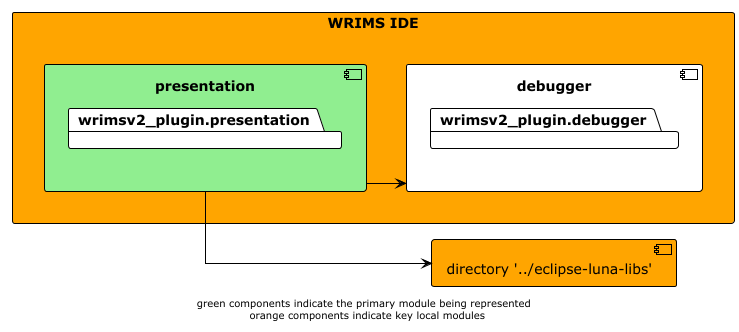

The diagram above was rendered by PlantUML. Its source (embedded in the PNG):
@startuml

!theme plain
left to right direction
skinparam linetype ortho

rectangle wrims-ide as "WRIMS IDE" #orange {
    component presentation #lightgreen {
        package wrimsv2_plugin.presentation
    }
    component debugger {
        package wrimsv2_plugin.debugger
    }
}

component luna_libs as "directory '../eclipse-luna-libs'" #orange

presentation -down-> luna_libs
presentation -down-> debugger

footer "green components indicate the primary module being represented \n orange components indicate key local modules"
@enduml